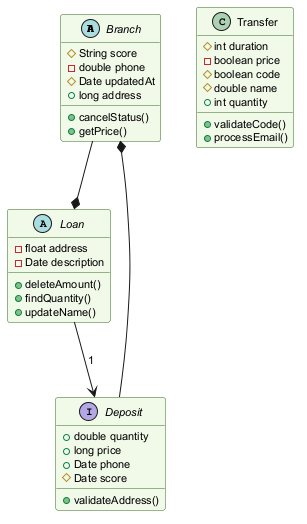

The diagram above was rendered by PlantUML. Its source (embedded in the PNG):
@startuml
skinparam backgroundColor #FFFFFF
skinparam classBackgroundColor #F1F8E9
skinparam classBorderColor #33691E
skinparam defaultFontSize 11
abstract class Branch {
  #String score
  -double phone
  #Date updatedAt
  +long address
  +cancelStatus()
  +getPrice()
}
class Transfer {
  #int duration
  -boolean price
  #boolean code
  #double name
  +int quantity
  +validateCode()
  +processEmail()
}
interface Deposit {
  +double quantity
  +long price
  +Date phone
  #Date score
  +validateAddress()
}
abstract class Loan {
  -float address
  -Date description
  +deleteAmount()
  +findQuantity()
  +updateName()
}
Loan --> Deposit : "1"
Deposit --* Branch
Branch --* Loan
@enduml